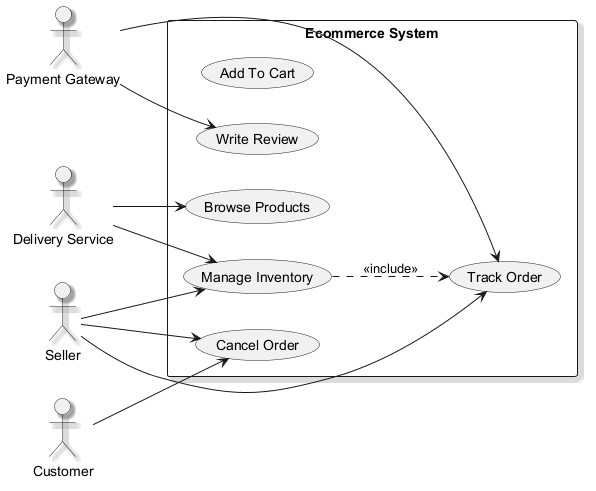

The diagram above was rendered by PlantUML. Its source (embedded in the PNG):
@startuml
skinparam shadowing true
left to right direction
actor "Payment Gateway" as PaymentGateway
actor "Delivery Service" as DeliveryService
actor "Seller" as Seller
actor "Customer" as Customer
rectangle "Ecommerce System" {
  usecase "Track Order" as UC_TrackOrder
  usecase "Add To Cart" as UC_AddToCart
  usecase "Write Review" as UC_WriteReview
  usecase "Cancel Order" as UC_CancelOrder
  usecase "Browse Products" as UC_BrowseProducts
  usecase "Manage Inventory" as UC_ManageInventory
}
PaymentGateway --> UC_WriteReview
PaymentGateway --> UC_TrackOrder
DeliveryService --> UC_BrowseProducts
DeliveryService --> UC_ManageInventory
Seller --> UC_TrackOrder
Seller --> UC_ManageInventory
Seller --> UC_CancelOrder
Customer --> UC_CancelOrder
UC_ManageInventory ..> UC_TrackOrder : <<include>>
@enduml